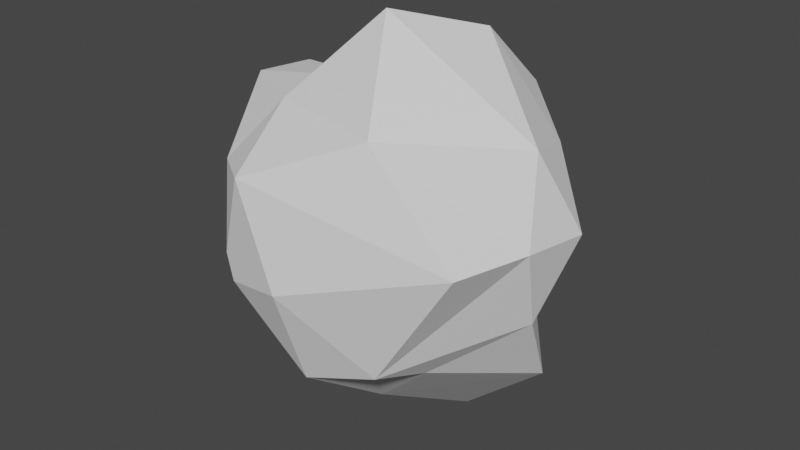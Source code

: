 # Source: Asteroid2.blend  (saved by Blender 3.6.11; exported with 4.5.12 LTS)
import bpy
from mathutils import Matrix  # noqa: F401  (used for matrix-valued properties, if any)

bpy.ops.wm.read_factory_settings(use_empty=True)
scene = bpy.context.scene
scene.name = 'Scene'

# ---- collections
col_collection = bpy.data.collections.new('Collection'); scene.collection.children.link(col_collection)

# ---- world
world_world = bpy.data.worlds.new('World'); scene.world = world_world
world_world.use_nodes = True; world_world.node_tree.nodes.clear()
_N = world_world.node_tree.nodes; _L = world_world.node_tree.links
n0 = _N.new('ShaderNodeOutputWorld'); n0.name = 'World Output'; n0.location = (300, 300)
n1 = _N.new('ShaderNodeBackground'); n1.name = 'Background'; n1.location = (10, 300)
n1.inputs[0].default_value = (0.05088, 0.05088, 0.05088, 1.0)
_L.new(n1.outputs[0], n0.inputs[0])
n0.is_active_output = True
world_world.color = (0.05088, 0.05088, 0.05088)
world_world.use_sun_shadow = False
world_world.sun_shadow_jitter_overblur = 0.0

# ---- meshes
me_icosphere = bpy.data.meshes.new('Icosphere')
me_icosphere.from_pydata([(-0.00265, 0.0, 1.432), (1.362, 0.0, 0.4472), (0.4755, 0.8506, 0.8788), (-1.144, 0.5257, 0.7474), (-0.8474, -0.5257, 0.4472), (1.146, -0.8506, 0.4472), (0.7236, 0.5257, -0.4472), (-0.2764, 0.8506, -0.8497), (-1.112, 0.0, -0.147), (-0.494, -0.8506, -0.147), (0.7236, -0.5257, -0.4472), (-0.2176, 0.0, -1.102), (0.3616, 0.5, 1.282), (-0.4253, 0.309, 0.8507), (0.8873, 0.5, 0.6978), (-0.2629, 0.809, 0.5257), (-0.5491, -0.309, 0.8507), (1.056, 0.0, 0.8507), (1.357, -0.5, 0.5257), (0.2836, -0.5, 0.8507), (-1.169, 0.309, 0.3002), (-0.9511, -0.309, 0.0), (-1.068, 0.0, 0.8259), (0.8273, 0.309, 0.172), (0.3218, 1.0, 0.4316), (-0.4652, -0.809, 0.5257), (-1.008, 0.809, 0.3002), (0.7869, 0.809, 0.0), (0.5878, -0.809, -0.4024), (-0.5878, -0.809, 0.0), (1.28, -0.309, 0.0), (0.0, -1.0, 0.0), (0.2629, 0.809, -0.9282), (-0.9058, 0.5, -0.2255), (-0.6882, -0.5, -0.5257), (0.4253, 0.309, -1.253), (0.04527, -0.809, -0.628), (-0.3801, 0.5, -0.9529), (-0.3801, -0.5, -0.5504), (-0.7433, 0.0, -0.5504), (1.179, 0.0, -0.5257), (0.2077, -0.309, -0.9529)], [], [(2, 15, 12), (3, 22, 13), (1, 14, 17), (5, 18, 19), (4, 25, 16), (7, 26, 24), (6, 27, 23), (9, 31, 29), (6, 32, 27), (8, 34, 21), (8, 21, 20), (10, 30, 28), (7, 33, 26), (9, 36, 31), (10, 40, 30), (11, 37, 35), (11, 39, 37), (11, 38, 39), (10, 41, 40), (11, 41, 38), (38, 36, 9), (38, 41, 36), (41, 10, 36), (40, 35, 6), (40, 41, 35), (41, 11, 35), (39, 34, 8), (39, 38, 34), (38, 9, 34), (37, 33, 7), (37, 39, 33), (39, 8, 33), (35, 32, 6), (35, 37, 32), (37, 7, 32), (30, 23, 1), (30, 40, 23), (40, 6, 23), (31, 28, 5), (31, 36, 28), (36, 10, 28), (26, 20, 3), (26, 33, 20), (33, 8, 20), (28, 18, 5), (28, 30, 18), (30, 1, 18), (20, 22, 3), (20, 21, 22), (21, 4, 22), (21, 29, 4), (21, 34, 29), (34, 9, 29), (27, 24, 2), (27, 32, 24), (32, 7, 24), (29, 25, 4), (29, 31, 25), (31, 5, 25), (23, 14, 1), (23, 27, 14), (27, 2, 14), (24, 15, 2), (24, 26, 15), (26, 3, 15), (16, 19, 0), (16, 25, 19), (25, 5, 19), (19, 17, 0), (19, 18, 17), (18, 1, 17), (17, 12, 0), (17, 14, 12), (14, 2, 12), (13, 16, 0), (13, 22, 16), (22, 4, 16), (12, 13, 0), (12, 15, 13), (15, 3, 13)])
_uv = me_icosphere.uv_layers.new(name='UVMap')
_uv.uv.foreach_set('vector', [0.5455, 0.3149, 0.6364, 0.3149, 0.5909, 0.3937, 0.7273, 0.3149, 0.8182, 0.3149, 0.7727, 0.3937, 0.3636, 0.3149, 0.4545, 0.3149, 0.4091, 0.3937, 0.1818, 0.3149, 0.2727, 0.3149, 0.2273, 0.3937, 0.0, 0.3149, 0.09091, 0.3149, 0.04546, 0.3937, 0.6364, 0.1575, 0.6818, 0.2362, 0.5909, 0.2362, 0.4545, 0.1575, 0.5, 0.2362, 0.4091, 0.2362, 0.09091, 0.1575, 0.1364, 0.2362, 0.04546, 0.2362, 0.4545, 0.1575, 0.5455, 0.1575, 0.5, 0.2362, 0.8182, 0.1575, 0.9091, 0.1575, 0.8636, 0.2362, 0.8182, 0.1575, 0.8636, 0.2362, 0.7727, 0.2362, 0.2727, 0.1575, 0.3182, 0.2362, 0.2273, 0.2362, 0.6364, 0.1575, 0.7273, 0.1575, 0.6818, 0.2362, 0.09091, 0.1575, 0.1818, 0.1575, 0.1364, 0.2362, 0.2727, 0.1575, 0.3636, 0.1575, 0.3182, 0.2362, 0.5455, 0.0, 0.5909, 0.07873, 0.5, 0.07873, 0.7273, 0.0, 0.7727, 0.07873, 0.6818, 0.07873, 0.9091, 0.0, 0.9545, 0.07873, 0.8636, 0.07873, 0.2727, 0.1575, 0.3182, 0.07873, 0.3636, 0.1575, 0.1818, 0.0, 0.2273, 0.07873, 0.1364, 0.07873, 0.1364, 0.07873, 0.1818, 0.1575, 0.09091, 0.1575, 0.1364, 0.07873, 0.2273, 0.07873, 0.1818, 0.1575, 0.2273, 0.07873, 0.2727, 0.1575, 0.1818, 0.1575, 0.3636, 0.1575, 0.4091, 0.07873, 0.4545, 0.1575, 0.3636, 0.1575, 0.3182, 0.07873, 0.4091, 0.07873, 0.3182, 0.07873, 0.3636, 0.0, 0.4091, 0.07873, 0.8636, 0.07873, 0.9091, 0.1575, 0.8182, 0.1575, 0.8636, 0.07873, 0.9545, 0.07873, 0.9091, 0.1575, 0.9545, 0.07873, 1.0, 0.1575, 0.9091, 0.1575, 0.6818, 0.07873, 0.7273, 0.1575, 0.6364, 0.1575, 0.6818, 0.07873, 0.7727, 0.07873, 0.7273, 0.1575, 0.7727, 0.07873, 0.8182, 0.1575, 0.7273, 0.1575, 0.5, 0.07873, 0.5455, 0.1575, 0.4545, 0.1575, 0.5, 0.07873, 0.5909, 0.07873, 0.5455, 0.1575, 0.5909, 0.07873, 0.6364, 0.1575, 0.5455, 0.1575, 0.3182, 0.2362, 0.4091, 0.2362, 0.3636, 0.3149, 0.3182, 0.2362, 0.3636, 0.1575, 0.4091, 0.2362, 0.3636, 0.1575, 0.4545, 0.1575, 0.4091, 0.2362, 0.1364, 0.2362, 0.2273, 0.2362, 0.1818, 0.3149, 0.1364, 0.2362, 0.1818, 0.1575, 0.2273, 0.2362, 0.1818, 0.1575, 0.2727, 0.1575, 0.2273, 0.2362, 0.6818, 0.2362, 0.7727, 0.2362, 0.7273, 0.3149, 0.6818, 0.2362, 0.7273, 0.1575, 0.7727, 0.2362, 0.7273, 0.1575, 0.8182, 0.1575, 0.7727, 0.2362, 0.2273, 0.2362, 0.2727, 0.3149, 0.1818, 0.3149, 0.2273, 0.2362, 0.3182, 0.2362, 0.2727, 0.3149, 0.3182, 0.2362, 0.3636, 0.3149, 0.2727, 0.3149, 0.7727, 0.2362, 0.8182, 0.3149, 0.7273, 0.3149, 0.7727, 0.2362, 0.8636, 0.2362, 0.8182, 0.3149, 0.8636, 0.2362, 0.9091, 0.3149, 0.8182, 0.3149, 0.8636, 0.2362, 0.9545, 0.2362, 0.9091, 0.3149, 0.8636, 0.2362, 0.9091, 0.1575, 0.9545, 0.2362, 0.9091, 0.1575, 1.0, 0.1575, 0.9545, 0.2362, 0.5, 0.2362, 0.5909, 0.2362, 0.5455, 0.3149, 0.5, 0.2362, 0.5455, 0.1575, 0.5909, 0.2362, 0.5455, 0.1575, 0.6364, 0.1575, 0.5909, 0.2362, 0.04546, 0.2362, 0.09091, 0.3149, 0.0, 0.3149, 0.04546, 0.2362, 0.1364, 0.2362, 0.09091, 0.3149, 0.1364, 0.2362, 0.1818, 0.3149, 0.09091, 0.3149, 0.4091, 0.2362, 0.4545, 0.3149, 0.3636, 0.3149, 0.4091, 0.2362, 0.5, 0.2362, 0.4545, 0.3149, 0.5, 0.2362, 0.5455, 0.3149, 0.4545, 0.3149, 0.5909, 0.2362, 0.6364, 0.3149, 0.5455, 0.3149, 0.5909, 0.2362, 0.6818, 0.2362, 0.6364, 0.3149, 0.6818, 0.2362, 0.7273, 0.3149, 0.6364, 0.3149, 0.04546, 0.3937, 0.1364, 0.3937, 0.09091, 0.4724, 0.04546, 0.3937, 0.09091, 0.3149, 0.1364, 0.3937, 0.09091, 0.3149, 0.1818, 0.3149, 0.1364, 0.3937, 0.2273, 0.3937, 0.3182, 0.3937, 0.2727, 0.4724, 0.2273, 0.3937, 0.2727, 0.3149, 0.3182, 0.3937, 0.2727, 0.3149, 0.3636, 0.3149, 0.3182, 0.3937, 0.4091, 0.3937, 0.5, 0.3937, 0.4545, 0.4724, 0.4091, 0.3937, 0.4545, 0.3149, 0.5, 0.3937, 0.4545, 0.3149, 0.5455, 0.3149, 0.5, 0.3937, 0.7727, 0.3937, 0.8636, 0.3937, 0.8182, 0.4724, 0.7727, 0.3937, 0.8182, 0.3149, 0.8636, 0.3937, 0.8182, 0.3149, 0.9091, 0.3149, 0.8636, 0.3937, 0.5909, 0.3937, 0.6818, 0.3937, 0.6364, 0.4724, 0.5909, 0.3937, 0.6364, 0.3149, 0.6818, 0.3937, 0.6364, 0.3149, 0.7273, 0.3149, 0.6818, 0.3937])
me_icosphere.update()

# ---- objects
ob_icosphere = bpy.data.objects.new('Icosphere', me_icosphere)

# ---- transforms, parenting, visibility, modifiers, constraints
ob_icosphere.location = (0.0, 0.0, 0.0)

# ---- collection membership
col_collection.objects.link(ob_icosphere)

# ---- scene / render settings (as saved in the file)
scene.frame_start = 1; scene.frame_end = 250; scene.frame_set(1)
scene.render.engine = 'BLENDER_EEVEE_NEXT'
scene.cycles.sampling_pattern = 'TABULATED_SOBOL'
scene.view_settings.view_transform = 'Filmic'
bpy.context.view_layer.update()

# ---- added for rendering (the .blend has no active camera and no usable light): camera, sun
cam_auto = bpy.data.cameras.new('AutoCamera')
cam_auto.lens = 50.0
cam_auto.sensor_width = 36.0
cam_auto.clip_end = 1000.0
ob_auto_camera = bpy.data.objects.new('AutoCamera', cam_auto)
scene.collection.objects.link(ob_auto_camera)
ob_auto_camera.location = (3.97926, -4.65924, 3.19541)
ob_auto_camera.rotation_euler = (1.09748, -7.21219e-08, 0.694738)
scene.camera = ob_auto_camera
light_auto_sun = bpy.data.lights.new('AutoSun', 'SUN')
light_auto_sun.energy = 3.0
light_auto_sun.angle = 0.0523599
ob_auto_sun = bpy.data.objects.new('AutoSun', light_auto_sun)
scene.collection.objects.link(ob_auto_sun)
ob_auto_sun.rotation_euler = (0.872665, 0.174533, 0.523599)
bpy.context.view_layer.update()
